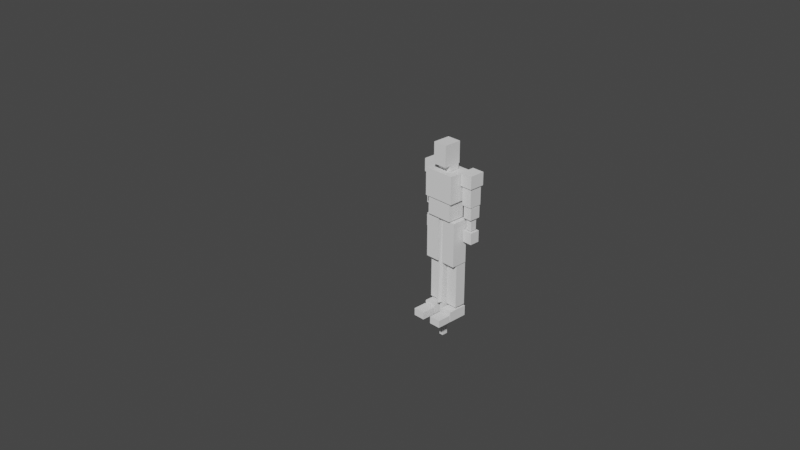 # Source: boxchar_0_1_0.blend  (saved by Blender 2.90.8; exported with 4.5.12 LTS)
import bpy
from mathutils import Matrix  # noqa: F401  (used for matrix-valued properties, if any)

bpy.ops.wm.read_factory_settings(use_empty=True)
scene = bpy.context.scene
scene.name = 'Scene'

# ---- collections
col_collection = bpy.data.collections.new('Collection'); scene.collection.children.link(col_collection)
col_assets = bpy.data.collections.new('Assets'); scene.collection.children.link(col_assets)

# ---- world
world_world = bpy.data.worlds.new('World'); scene.world = world_world
world_world.use_nodes = True; world_world.node_tree.nodes.clear()
_N = world_world.node_tree.nodes; _L = world_world.node_tree.links
n0 = _N.new('ShaderNodeOutputWorld'); n0.name = 'World Output'; n0.location = (300, 300)
n1 = _N.new('ShaderNodeBackground'); n1.name = 'Background'; n1.location = (10, 300)
n1.inputs[0].default_value = (0.05088, 0.05088, 0.05088, 1.0)
_L.new(n1.outputs[0], n0.inputs[0])
n0.is_active_output = True
world_world.color = (0.05088, 0.05088, 0.05088)
world_world.use_sun_shadow = False
world_world.sun_shadow_jitter_overblur = 0.0

# ---- cameras
cam_camera = bpy.data.cameras.new('Camera')
cam_camera.clip_end = 100.0
cam_camera.ortho_scale = 7.314

# ---- meshes
me_cube = bpy.data.meshes.new('Cube')
me_cube.from_pydata([(-0.148, -0.09978, 1.177), (-0.148, -0.09978, 1.377), (-0.148, 0.09978, 1.177), (0.148, -0.09978, 1.177), (0.148, -0.09978, 1.377), (0.148, 0.09978, 1.377), (-0.1769, -0.1143, 1.383), (-0.1769, 0.1482, 1.383), (0.1769, -0.1143, 1.383), (0.1769, 0.1482, 1.383), (0.1769, 0.1482, 1.693), (-0.08012, 0.09032, 1.757), (0.08012, -0.02859, 1.697), (0.08012, -0.02859, 1.757), (0.08012, 0.09032, 1.697), (0.08012, 0.09032, 1.757), (-0.08044, 0.1021, 1.758), (0.08044, -0.09973, 1.758), (0.08044, -0.09973, 1.996), (0.08044, 0.1021, 1.996), (-0.1859, 0.1939, 1.706), (-0.1859, 0.1939, 1.56), (-0.1859, 0.01815, 1.706), (-0.1859, 0.01815, 1.56), (-0.3276, 0.1939, 1.706), (-0.3276, 0.1939, 1.56), (-0.3276, 0.01815, 1.706), (-0.3276, 0.01815, 1.56), (-0.1917, -0.07189, 0.6584), (-0.1917, -0.07189, 1.162), (-0.1917, 0.1119, 0.6584), (-0.1917, 0.1119, 1.162), (-0.03145, -0.07189, 0.6584), (-0.03145, -0.07189, 1.162), (-0.03145, 0.1119, 0.6584), (-0.03145, 0.1119, 1.162), (-0.1835, -0.01046, 0.1477), (-0.1835, -0.01046, 0.651), (-0.1835, 0.1182, 0.1477), (-0.1835, 0.1182, 0.651), (-0.05091, -0.01046, 0.1477), (-0.05091, -0.01046, 0.651), (-0.05091, 0.1182, 0.1477), (-0.05091, 0.1182, 0.651), (-0.3146, 0.034, 1.345), (-0.3146, 0.034, 1.552), (-0.3146, 0.1781, 1.345), (-0.3146, 0.1781, 1.552), (-0.1989, 0.034, 1.345), (-0.1989, 0.034, 1.552), (-0.1989, 0.1781, 1.345), (-0.1989, 0.1781, 1.552), (-0.3144, 0.04368, 1.203), (-0.3144, 0.04368, 1.334), (-0.3144, 0.1684, 1.203), (-0.3144, 0.1684, 1.334), (-0.2142, 0.04368, 1.203), (-0.2142, 0.04368, 1.334), (-0.2142, 0.1684, 1.203), (-0.2142, 0.1684, 1.334), (-0.2975, 0.07046, 1.07), (-0.2975, 0.07046, 1.2), (-0.2975, 0.1416, 1.07), (-0.2975, 0.1416, 1.2), (-0.2311, 0.07046, 1.07), (-0.2311, 0.07046, 1.2), (-0.2311, 0.1416, 1.07), (-0.2311, 0.1416, 1.2), (-0.3193, 0.04898, 0.9271), (-0.3193, 0.04898, 1.057), (-0.3193, 0.1631, 0.9271), (-0.3193, 0.1631, 1.057), (-0.2093, 0.04898, 0.9271), (-0.2093, 0.04898, 1.057), (-0.2093, 0.1631, 0.9271), (-0.2093, 0.1631, 1.057), (-0.1835, -0.08966, 0.001021), (-0.1835, -0.08966, 0.1189), (-0.1835, 0.1332, 0.001021), (-0.1835, 0.1332, 0.1189), (-0.05091, -0.08966, 0.001021), (-0.05091, -0.08966, 0.1189), (-0.05091, 0.1332, 0.001021), (-0.05091, 0.1332, 0.1189), (-0.1835, -0.2564, 0.001021), (-0.1835, -0.2564, 0.08497), (-0.1835, -0.1013, 0.001021), (-0.1835, -0.1013, 0.08497), (-0.05091, -0.2564, 0.001021), (-0.05091, -0.2564, 0.08497), (-0.05091, -0.1013, 0.001021), (-0.05091, -0.1013, 0.08497), (0.148, 0.09978, 1.177), (-0.148, 0.09978, 1.377), (0.1769, -0.1143, 1.693), (-0.1769, -0.1143, 1.693), (-0.1769, 0.1482, 1.693), (-0.08012, -0.02859, 1.697), (-0.08012, -0.02859, 1.757), (-0.08012, 0.09032, 1.697), (0.08044, 0.1021, 1.758), (-0.08044, -0.09973, 1.758), (-0.08044, -0.09973, 1.996), (-0.08044, 0.1021, 1.996), (0.1859, 0.1939, 1.706), (0.1859, 0.1939, 1.56), (0.1859, 0.01815, 1.706), (0.1859, 0.01815, 1.56), (0.3276, 0.1939, 1.706), (0.3276, 0.1939, 1.56), (0.3276, 0.01815, 1.706), (0.3276, 0.01815, 1.56), (0.1917, -0.07189, 0.6584), (0.1917, -0.07189, 1.162), (0.1917, 0.1119, 0.6584), (0.1917, 0.1119, 1.162), (0.03145, -0.07189, 0.6584), (0.03145, -0.07189, 1.162), (0.03145, 0.1119, 0.6584), (0.03145, 0.1119, 1.162), (0.1835, -0.01046, 0.1477), (0.1835, -0.01046, 0.651), (0.1835, 0.1182, 0.1477), (0.1835, 0.1182, 0.651), (0.05091, -0.01046, 0.1477), (0.05091, -0.01046, 0.651), (0.05091, 0.1182, 0.1477), (0.05091, 0.1182, 0.651), (0.3146, 0.034, 1.345), (0.3146, 0.034, 1.552), (0.3146, 0.1781, 1.345), (0.3146, 0.1781, 1.552), (0.1989, 0.034, 1.345), (0.1989, 0.034, 1.552), (0.1989, 0.1781, 1.345), (0.1989, 0.1781, 1.552), (0.3144, 0.04368, 1.203), (0.3144, 0.04368, 1.334), (0.3144, 0.1684, 1.203), (0.3144, 0.1684, 1.334), (0.2142, 0.04368, 1.203), (0.2142, 0.04368, 1.334), (0.2142, 0.1684, 1.203), (0.2142, 0.1684, 1.334), (0.2975, 0.07046, 1.07), (0.2975, 0.07046, 1.2), (0.2975, 0.1416, 1.07), (0.2975, 0.1416, 1.2), (0.2311, 0.07046, 1.07), (0.2311, 0.07046, 1.2), (0.2311, 0.1416, 1.07), (0.2311, 0.1416, 1.2), (0.3193, 0.04898, 0.9271), (0.3193, 0.04898, 1.057), (0.3193, 0.1631, 0.9271), (0.3193, 0.1631, 1.057), (0.2093, 0.04898, 0.9271), (0.2093, 0.04898, 1.057), (0.2093, 0.1631, 0.9271), (0.2093, 0.1631, 1.057), (0.1835, -0.08966, 0.001021), (0.1835, -0.08966, 0.1189), (0.1835, 0.1332, 0.001021), (0.1835, 0.1332, 0.1189), (0.05091, -0.08966, 0.001021), (0.05091, -0.08966, 0.1189), (0.05091, 0.1332, 0.001021), (0.05091, 0.1332, 0.1189), (0.1835, -0.2564, 0.001021), (0.1835, -0.2564, 0.08497), (0.1835, -0.1013, 0.001021), (0.1835, -0.1013, 0.08497), (0.05091, -0.2564, 0.001021), (0.05091, -0.2564, 0.08497), (0.05091, -0.1013, 0.001021), (0.05091, -0.1013, 0.08497)], [], [(0, 1, 93, 2), (2, 93, 5, 92), (92, 5, 4, 3), (3, 4, 1, 0), (2, 92, 3, 0), (5, 93, 1, 4), (6, 95, 96, 7), (7, 96, 10, 9), (9, 10, 94, 8), (8, 94, 95, 6), (7, 9, 8, 6), (10, 96, 95, 94), (97, 98, 11, 99), (99, 11, 15, 14), (14, 15, 13, 12), (12, 13, 98, 97), (99, 14, 12, 97), (15, 11, 98, 13), (101, 102, 103, 16), (16, 103, 19, 100), (100, 19, 18, 17), (17, 18, 102, 101), (16, 100, 17, 101), (19, 103, 102, 18), (25, 21, 23, 27), (25, 24, 20, 21), (27, 26, 24, 25), (23, 22, 26, 27), (20, 24, 26, 22), (21, 20, 22, 23), (28, 29, 31, 30), (30, 31, 35, 34), (34, 35, 33, 32), (32, 33, 29, 28), (30, 34, 32, 28), (35, 31, 29, 33), (36, 37, 39, 38), (38, 39, 43, 42), (42, 43, 41, 40), (40, 41, 37, 36), (38, 42, 40, 36), (43, 39, 37, 41), (44, 45, 47, 46), (46, 47, 51, 50), (50, 51, 49, 48), (48, 49, 45, 44), (46, 50, 48, 44), (51, 47, 45, 49), (52, 53, 55, 54), (54, 55, 59, 58), (58, 59, 57, 56), (56, 57, 53, 52), (54, 58, 56, 52), (59, 55, 53, 57), (60, 61, 63, 62), (62, 63, 67, 66), (66, 67, 65, 64), (64, 65, 61, 60), (62, 66, 64, 60), (67, 63, 61, 65), (68, 69, 71, 70), (70, 71, 75, 74), (74, 75, 73, 72), (72, 73, 69, 68), (70, 74, 72, 68), (75, 71, 69, 73), (76, 77, 79, 78), (78, 79, 83, 82), (82, 83, 81, 80), (80, 81, 77, 76), (78, 82, 80, 76), (83, 79, 77, 81), (84, 85, 87, 86), (86, 87, 91, 90), (90, 91, 89, 88), (88, 89, 85, 84), (86, 90, 88, 84), (91, 87, 85, 89), (109, 111, 107, 105), (109, 105, 104, 108), (111, 109, 108, 110), (107, 111, 110, 106), (104, 106, 110, 108), (105, 107, 106, 104), (112, 114, 115, 113), (114, 118, 119, 115), (118, 116, 117, 119), (116, 112, 113, 117), (114, 112, 116, 118), (119, 117, 113, 115), (120, 122, 123, 121), (122, 126, 127, 123), (126, 124, 125, 127), (124, 120, 121, 125), (122, 120, 124, 126), (127, 125, 121, 123), (128, 130, 131, 129), (130, 134, 135, 131), (134, 132, 133, 135), (132, 128, 129, 133), (130, 128, 132, 134), (135, 133, 129, 131), (136, 138, 139, 137), (138, 142, 143, 139), (142, 140, 141, 143), (140, 136, 137, 141), (138, 136, 140, 142), (143, 141, 137, 139), (144, 146, 147, 145), (146, 150, 151, 147), (150, 148, 149, 151), (148, 144, 145, 149), (146, 144, 148, 150), (151, 149, 145, 147), (152, 154, 155, 153), (154, 158, 159, 155), (158, 156, 157, 159), (156, 152, 153, 157), (154, 152, 156, 158), (159, 157, 153, 155), (160, 162, 163, 161), (162, 166, 167, 163), (166, 164, 165, 167), (164, 160, 161, 165), (162, 160, 164, 166), (167, 165, 161, 163), (168, 170, 171, 169), (170, 174, 175, 171), (174, 172, 173, 175), (172, 168, 169, 173), (170, 168, 172, 174), (175, 173, 169, 171)])
_uv = me_cube.uv_layers.new(name='UVMap')
_uv.uv.foreach_set('vector', [0.375, 0.0, 0.625, 0.0, 0.625, 0.25, 0.375, 0.25, 0.375, 0.25, 0.625, 0.25, 0.625, 0.5, 0.375, 0.5, 0.375, 0.5, 0.625, 0.5, 0.625, 0.75, 0.375, 0.75, 0.375, 0.75, 0.625, 0.75, 0.625, 1.0, 0.375, 1.0, 0.125, 0.5, 0.375, 0.5, 0.375, 0.75, 0.125, 0.75, 0.625, 0.5, 0.875, 0.5, 0.875, 0.75, 0.625, 0.75, 0.375, 0.0, 0.625, 0.0, 0.625, 0.25, 0.375, 0.25, 0.375, 0.25, 0.625, 0.25, 0.625, 0.5, 0.375, 0.5, 0.375, 0.5, 0.625, 0.5, 0.625, 0.75, 0.375, 0.75, 0.375, 0.75, 0.625, 0.75, 0.625, 1.0, 0.375, 1.0, 0.125, 0.5, 0.375, 0.5, 0.375, 0.75, 0.125, 0.75, 0.625, 0.5, 0.875, 0.5, 0.875, 0.75, 0.625, 0.75, 0.375, 0.0, 0.625, 0.0, 0.625, 0.25, 0.375, 0.25, 0.375, 0.25, 0.625, 0.25, 0.625, 0.5, 0.375, 0.5, 0.375, 0.5, 0.625, 0.5, 0.625, 0.75, 0.375, 0.75, 0.375, 0.75, 0.625, 0.75, 0.625, 1.0, 0.375, 1.0, 0.125, 0.5, 0.375, 0.5, 0.375, 0.75, 0.125, 0.75, 0.625, 0.5, 0.875, 0.5, 0.875, 0.75, 0.625, 0.75, 0.375, 0.0, 0.625, 0.0, 0.625, 0.25, 0.375, 0.25, 0.375, 0.25, 0.625, 0.25, 0.625, 0.5, 0.375, 0.5, 0.375, 0.5, 0.625, 0.5, 0.625, 0.75, 0.375, 0.75, 0.375, 0.75, 0.625, 0.75, 0.625, 1.0, 0.375, 1.0, 0.125, 0.5, 0.375, 0.5, 0.375, 0.75, 0.125, 0.75, 0.625, 0.5, 0.875, 0.5, 0.875, 0.75, 0.625, 0.75, 0.125, 0.5, 0.375, 0.5, 0.375, 0.75, 0.125, 0.75, 0.375, 0.25, 0.625, 0.25, 0.625, 0.5, 0.375, 0.5, 0.375, 0.0, 0.625, 0.0, 0.625, 0.25, 0.375, 0.25, 0.375, 0.75, 0.625, 0.75, 0.625, 1.0, 0.375, 1.0, 0.625, 0.5, 0.875, 0.5, 0.875, 0.75, 0.625, 0.75, 0.375, 0.5, 0.625, 0.5, 0.625, 0.75, 0.375, 0.75, 0.375, 0.0, 0.625, 0.0, 0.625, 0.25, 0.375, 0.25, 0.375, 0.25, 0.625, 0.25, 0.625, 0.5, 0.375, 0.5, 0.375, 0.5, 0.625, 0.5, 0.625, 0.75, 0.375, 0.75, 0.375, 0.75, 0.625, 0.75, 0.625, 1.0, 0.375, 1.0, 0.125, 0.5, 0.375, 0.5, 0.375, 0.75, 0.125, 0.75, 0.625, 0.5, 0.875, 0.5, 0.875, 0.75, 0.625, 0.75, 0.375, 0.0, 0.625, 0.0, 0.625, 0.25, 0.375, 0.25, 0.375, 0.25, 0.625, 0.25, 0.625, 0.5, 0.375, 0.5, 0.375, 0.5, 0.625, 0.5, 0.625, 0.75, 0.375, 0.75, 0.375, 0.75, 0.625, 0.75, 0.625, 1.0, 0.375, 1.0, 0.125, 0.5, 0.375, 0.5, 0.375, 0.75, 0.125, 0.75, 0.625, 0.5, 0.875, 0.5, 0.875, 0.75, 0.625, 0.75, 0.375, 0.0, 0.625, 0.0, 0.625, 0.25, 0.375, 0.25, 0.375, 0.25, 0.625, 0.25, 0.625, 0.5, 0.375, 0.5, 0.375, 0.5, 0.625, 0.5, 0.625, 0.75, 0.375, 0.75, 0.375, 0.75, 0.625, 0.75, 0.625, 1.0, 0.375, 1.0, 0.125, 0.5, 0.375, 0.5, 0.375, 0.75, 0.125, 0.75, 0.625, 0.5, 0.875, 0.5, 0.875, 0.75, 0.625, 0.75, 0.375, 0.0, 0.625, 0.0, 0.625, 0.25, 0.375, 0.25, 0.375, 0.25, 0.625, 0.25, 0.625, 0.5, 0.375, 0.5, 0.375, 0.5, 0.625, 0.5, 0.625, 0.75, 0.375, 0.75, 0.375, 0.75, 0.625, 0.75, 0.625, 1.0, 0.375, 1.0, 0.125, 0.5, 0.375, 0.5, 0.375, 0.75, 0.125, 0.75, 0.625, 0.5, 0.875, 0.5, 0.875, 0.75, 0.625, 0.75, 0.375, 0.0, 0.625, 0.0, 0.625, 0.25, 0.375, 0.25, 0.375, 0.25, 0.625, 0.25, 0.625, 0.5, 0.375, 0.5, 0.375, 0.5, 0.625, 0.5, 0.625, 0.75, 0.375, 0.75, 0.375, 0.75, 0.625, 0.75, 0.625, 1.0, 0.375, 1.0, 0.125, 0.5, 0.375, 0.5, 0.375, 0.75, 0.125, 0.75, 0.625, 0.5, 0.875, 0.5, 0.875, 0.75, 0.625, 0.75, 0.375, 0.0, 0.625, 0.0, 0.625, 0.25, 0.375, 0.25, 0.375, 0.25, 0.625, 0.25, 0.625, 0.5, 0.375, 0.5, 0.375, 0.5, 0.625, 0.5, 0.625, 0.75, 0.375, 0.75, 0.375, 0.75, 0.625, 0.75, 0.625, 1.0, 0.375, 1.0, 0.125, 0.5, 0.375, 0.5, 0.375, 0.75, 0.125, 0.75, 0.625, 0.5, 0.875, 0.5, 0.875, 0.75, 0.625, 0.75, 0.375, 0.0, 0.625, 0.0, 0.625, 0.25, 0.375, 0.25, 0.375, 0.25, 0.625, 0.25, 0.625, 0.5, 0.375, 0.5, 0.375, 0.5, 0.625, 0.5, 0.625, 0.75, 0.375, 0.75, 0.375, 0.75, 0.625, 0.75, 0.625, 1.0, 0.375, 1.0, 0.125, 0.5, 0.375, 0.5, 0.375, 0.75, 0.125, 0.75, 0.625, 0.5, 0.875, 0.5, 0.875, 0.75, 0.625, 0.75, 0.375, 0.0, 0.625, 0.0, 0.625, 0.25, 0.375, 0.25, 0.375, 0.25, 0.625, 0.25, 0.625, 0.5, 0.375, 0.5, 0.375, 0.5, 0.625, 0.5, 0.625, 0.75, 0.375, 0.75, 0.375, 0.75, 0.625, 0.75, 0.625, 1.0, 0.375, 1.0, 0.125, 0.5, 0.375, 0.5, 0.375, 0.75, 0.125, 0.75, 0.625, 0.5, 0.875, 0.5, 0.875, 0.75, 0.625, 0.75, 0.125, 0.5, 0.125, 0.75, 0.375, 0.75, 0.375, 0.5, 0.375, 0.25, 0.375, 0.5, 0.625, 0.5, 0.625, 0.25, 0.375, 0.0, 0.375, 0.25, 0.625, 0.25, 0.625, 0.0, 0.375, 0.75, 0.375, 1.0, 0.625, 1.0, 0.625, 0.75, 0.625, 0.5, 0.625, 0.75, 0.875, 0.75, 0.875, 0.5, 0.375, 0.5, 0.375, 0.75, 0.625, 0.75, 0.625, 0.5, 0.375, 0.0, 0.375, 0.25, 0.625, 0.25, 0.625, 0.0, 0.375, 0.25, 0.375, 0.5, 0.625, 0.5, 0.625, 0.25, 0.375, 0.5, 0.375, 0.75, 0.625, 0.75, 0.625, 0.5, 0.375, 0.75, 0.375, 1.0, 0.625, 1.0, 0.625, 0.75, 0.125, 0.5, 0.125, 0.75, 0.375, 0.75, 0.375, 0.5, 0.625, 0.5, 0.625, 0.75, 0.875, 0.75, 0.875, 0.5, 0.375, 0.0, 0.375, 0.25, 0.625, 0.25, 0.625, 0.0, 0.375, 0.25, 0.375, 0.5, 0.625, 0.5, 0.625, 0.25, 0.375, 0.5, 0.375, 0.75, 0.625, 0.75, 0.625, 0.5, 0.375, 0.75, 0.375, 1.0, 0.625, 1.0, 0.625, 0.75, 0.125, 0.5, 0.125, 0.75, 0.375, 0.75, 0.375, 0.5, 0.625, 0.5, 0.625, 0.75, 0.875, 0.75, 0.875, 0.5, 0.375, 0.0, 0.375, 0.25, 0.625, 0.25, 0.625, 0.0, 0.375, 0.25, 0.375, 0.5, 0.625, 0.5, 0.625, 0.25, 0.375, 0.5, 0.375, 0.75, 0.625, 0.75, 0.625, 0.5, 0.375, 0.75, 0.375, 1.0, 0.625, 1.0, 0.625, 0.75, 0.125, 0.5, 0.125, 0.75, 0.375, 0.75, 0.375, 0.5, 0.625, 0.5, 0.625, 0.75, 0.875, 0.75, 0.875, 0.5, 0.375, 0.0, 0.375, 0.25, 0.625, 0.25, 0.625, 0.0, 0.375, 0.25, 0.375, 0.5, 0.625, 0.5, 0.625, 0.25, 0.375, 0.5, 0.375, 0.75, 0.625, 0.75, 0.625, 0.5, 0.375, 0.75, 0.375, 1.0, 0.625, 1.0, 0.625, 0.75, 0.125, 0.5, 0.125, 0.75, 0.375, 0.75, 0.375, 0.5, 0.625, 0.5, 0.625, 0.75, 0.875, 0.75, 0.875, 0.5, 0.375, 0.0, 0.375, 0.25, 0.625, 0.25, 0.625, 0.0, 0.375, 0.25, 0.375, 0.5, 0.625, 0.5, 0.625, 0.25, 0.375, 0.5, 0.375, 0.75, 0.625, 0.75, 0.625, 0.5, 0.375, 0.75, 0.375, 1.0, 0.625, 1.0, 0.625, 0.75, 0.125, 0.5, 0.125, 0.75, 0.375, 0.75, 0.375, 0.5, 0.625, 0.5, 0.625, 0.75, 0.875, 0.75, 0.875, 0.5, 0.375, 0.0, 0.375, 0.25, 0.625, 0.25, 0.625, 0.0, 0.375, 0.25, 0.375, 0.5, 0.625, 0.5, 0.625, 0.25, 0.375, 0.5, 0.375, 0.75, 0.625, 0.75, 0.625, 0.5, 0.375, 0.75, 0.375, 1.0, 0.625, 1.0, 0.625, 0.75, 0.125, 0.5, 0.125, 0.75, 0.375, 0.75, 0.375, 0.5, 0.625, 0.5, 0.625, 0.75, 0.875, 0.75, 0.875, 0.5, 0.375, 0.0, 0.375, 0.25, 0.625, 0.25, 0.625, 0.0, 0.375, 0.25, 0.375, 0.5, 0.625, 0.5, 0.625, 0.25, 0.375, 0.5, 0.375, 0.75, 0.625, 0.75, 0.625, 0.5, 0.375, 0.75, 0.375, 1.0, 0.625, 1.0, 0.625, 0.75, 0.125, 0.5, 0.125, 0.75, 0.375, 0.75, 0.375, 0.5, 0.625, 0.5, 0.625, 0.75, 0.875, 0.75, 0.875, 0.5, 0.375, 0.0, 0.375, 0.25, 0.625, 0.25, 0.625, 0.0, 0.375, 0.25, 0.375, 0.5, 0.625, 0.5, 0.625, 0.25, 0.375, 0.5, 0.375, 0.75, 0.625, 0.75, 0.625, 0.5, 0.375, 0.75, 0.375, 1.0, 0.625, 1.0, 0.625, 0.75, 0.125, 0.5, 0.125, 0.75, 0.375, 0.75, 0.375, 0.5, 0.625, 0.5, 0.625, 0.75, 0.875, 0.75, 0.875, 0.5])
me_cube.use_remesh_fix_poles = True
me_cube.use_remesh_preserve_attributes = False
me_cube.use_mirror_vertex_groups = False
me_cube.update()
me_cube_001 = bpy.data.meshes.new('Cube.001')
me_cube_001.from_pydata([(-0.02332, -0.03343, -0.2553), (-0.02332, -0.03343, 0.1405), (-0.02332, 0.03343, -0.2553), (-0.02332, 0.03343, 0.1405), (0.02332, -0.03343, -0.2553), (0.02332, -0.03343, 0.1405), (0.02332, 0.03343, -0.2553), (0.02332, 0.03343, 0.1405), (-0.02255, -0.06199, 0.1714), (-0.02255, 0.06199, 0.1714), (0.02255, 0.06199, 0.1714), (0.02255, -0.06199, 0.1714), (-0.02255, -0.01908, 1.352), (-0.02255, 0.06199, 1.352), (0.02255, 0.06199, 1.352), (0.02255, -0.01908, 1.352), (0.009663, -0.09899, 0.1714), (-0.009663, -0.09899, 0.1714), (0.009663, -0.05608, 1.352), (-0.009663, -0.05608, 1.352), (-0.01041, -0.01908, 1.433), (-0.01041, 0.06199, 1.433), (0.01041, 0.06199, 1.433), (0.01041, -0.01908, 1.433), (0.009508, -0.04661, 1.405), (-0.009508, -0.04661, 1.405)], [], [(0, 1, 3, 2), (2, 3, 7, 6), (6, 7, 5, 4), (4, 5, 1, 0), (2, 6, 4, 0), (5, 7, 10, 11), (9, 8, 12, 13), (3, 1, 8, 9), (1, 5, 11, 8), (7, 3, 9, 10), (14, 13, 21, 22), (12, 19, 25, 20), (10, 9, 13, 14), (11, 10, 14, 15), (17, 16, 18, 19), (8, 11, 16, 17), (11, 15, 18, 16), (12, 8, 17, 19), (22, 21, 20, 23), (23, 20, 25, 24), (18, 15, 23, 24), (15, 14, 22, 23), (13, 12, 20, 21), (19, 18, 24, 25)])
_uv = me_cube_001.uv_layers.new(name='UVMap')
_uv.uv.foreach_set('vector', [0.375, 0.0, 0.625, 0.0, 0.625, 0.25, 0.375, 0.25, 0.375, 0.25, 0.625, 0.25, 0.625, 0.5, 0.375, 0.5, 0.375, 0.5, 0.625, 0.5, 0.625, 0.75, 0.375, 0.75, 0.375, 0.75, 0.625, 0.75, 0.625, 1.0, 0.375, 1.0, 0.125, 0.5, 0.375, 0.5, 0.375, 0.75, 0.125, 0.75, 0.625, 0.75, 0.625, 0.5, 0.625, 0.5, 0.625, 0.75, 0.625, 0.25, 0.625, 0.0, 0.625, 0.0, 0.625, 0.25, 0.625, 0.25, 0.625, 0.0, 0.625, 0.0, 0.625, 0.25, 0.625, 1.0, 0.625, 0.75, 0.625, 0.75, 0.625, 1.0, 0.625, 0.5, 0.625, 0.25, 0.625, 0.25, 0.625, 0.5, 0.625, 0.5, 0.625, 0.25, 0.625, 0.25, 0.625, 0.5, 0.625, 0.0, 0.625, 0.0, 0.625, 0.0, 0.625, 0.0, 0.625, 0.5, 0.625, 0.25, 0.625, 0.25, 0.625, 0.5, 0.625, 0.75, 0.625, 0.5, 0.625, 0.5, 0.625, 0.75, 0.625, 1.0, 0.625, 0.75, 0.625, 0.75, 0.625, 1.0, 0.625, 1.0, 0.625, 0.75, 0.625, 0.75, 0.625, 1.0, 0.625, 0.75, 0.625, 0.75, 0.625, 0.75, 0.625, 0.75, 0.625, 0.0, 0.625, 0.0, 0.625, 0.0, 0.625, 0.0, 0.625, 0.5, 0.875, 0.5, 0.875, 0.75, 0.625, 0.75, 0.625, 0.75, 0.875, 0.75, 0.875, 0.75, 0.625, 0.75, 0.625, 0.75, 0.625, 0.75, 0.625, 0.75, 0.625, 0.75, 0.625, 0.75, 0.625, 0.5, 0.625, 0.5, 0.625, 0.75, 0.625, 0.25, 0.625, 0.0, 0.625, 0.0, 0.625, 0.25, 0.625, 1.0, 0.625, 0.75, 0.625, 0.75, 0.625, 1.0])
me_cube_001.use_remesh_fix_poles = True
me_cube_001.use_remesh_preserve_attributes = False
me_cube_001.use_mirror_x = True
me_cube_001.update()
arm_armature = bpy.data.armatures.new('Armature')  # bones are not reproduced

# ---- objects
ob_camera = bpy.data.objects.new('Camera', cam_camera)
ob_boxchar1 = bpy.data.objects.new('BoxChar1', me_cube)
ob_armature = bpy.data.objects.new('Armature', arm_armature)
ob_sword1 = bpy.data.objects.new('Sword1', me_cube_001)

# ---- transforms, parenting, visibility, modifiers, constraints
ob_camera.location = (7.182, -7.417, 6.192)
ob_camera.rotation_euler = (1.109, 0.0, 0.8149)
ob_camera.lock_rotations_4d = False
ob_camera.empty_display_type = 'ARROWS'
ob_camera.color = (0.0, 0.0, 0.0, 0.0)
ob_camera.display_type = 'WIRE'
ob_camera.lineart.crease_threshold = 0.0
ob_boxchar1.parent = ob_armature
ob_boxchar1.location = (0.0, 0.0, 0.0)
ob_boxchar1.lineart.crease_threshold = 0.0
_vg = ob_boxchar1.vertex_groups.new(name='Root')
_vg = ob_boxchar1.vertex_groups.new(name='TorsoL')
for _i, _w in zip([0, 1, 2, 3, 4, 5, 92, 93, 114, 118], [1.0, 1.0, 1.0, 1.0, 1.0, 1.0, 1.0, 1.0, 0.06207, 0.09855]): _vg.add([_i], _w, 'REPLACE')
_vg = ob_boxchar1.vertex_groups.new(name='TorsoU')
for _i, _w in zip([6, 7, 8, 9, 10, 94, 95, 96], [0.8222, 0.6909, 0.8287, 0.8791, 0.4213, 0.08642, 0.09371, 0.4213]): _vg.add([_i], _w, 'REPLACE')
_vg = ob_boxchar1.vertex_groups.new(name='Neck')
_vg.add([11, 12, 13, 14, 15, 97, 98, 99], 1.0, 'REPLACE')
_vg = ob_boxchar1.vertex_groups.new(name='Head')
_vg.add([16, 17, 18, 19, 100, 101, 102, 103], 1.0, 'REPLACE')
_vg = ob_boxchar1.vertex_groups.new(name='Collar_L')
_vg = ob_boxchar1.vertex_groups.new(name='ArmU_L')
for _i, _w in zip([104, 105, 106, 107, 108, 109, 110, 111, 128, 129, 130, 131, 132, 133, 134, 135], [0.2735, 0.8383, 0.4991, 0.6515, 0.5142, 0.8726, 0.5159, 0.6626, 1.0, 1.0, 1.0, 1.0, 1.0, 1.0, 1.0, 1.0]): _vg.add([_i], _w, 'REPLACE')
_vg = ob_boxchar1.vertex_groups.new(name='ArmL_L')
_vg.add([136, 137, 138, 139, 140, 141, 142, 143, 144, 145, 146, 147, 148, 149, 150, 151], 1.0, 'REPLACE')
_vg = ob_boxchar1.vertex_groups.new(name='Hand_L')
_vg.add([152, 153, 154, 155, 156, 157, 158, 159], 1.0, 'REPLACE')
_vg = ob_boxchar1.vertex_groups.new(name='Collar_R')
_vg = ob_boxchar1.vertex_groups.new(name='ArmU_R')
for _i, _w in zip([20, 21, 22, 23, 24, 25, 26, 27, 44, 45, 46, 47, 48, 49, 50, 51], [0.2735, 0.8383, 0.4991, 0.6515, 0.5142, 0.8726, 0.5159, 0.6626, 1.0, 1.0, 1.0, 1.0, 1.0, 1.0, 1.0, 1.0]): _vg.add([_i], _w, 'REPLACE')
_vg = ob_boxchar1.vertex_groups.new(name='ArmL_R')
_vg.add([52, 53, 54, 55, 56, 57, 58, 59, 60, 61, 62, 63, 64, 65, 66, 67], 1.0, 'REPLACE')
_vg = ob_boxchar1.vertex_groups.new(name='Hand_R')
_vg.add([68, 69, 70, 71, 72, 73, 74, 75], 1.0, 'REPLACE')
_vg = ob_boxchar1.vertex_groups.new(name='LegU_L')
for _i, _w in zip([112, 113, 114, 115, 116, 117, 118, 119], [0.5078, 0.9442, 0.5274, 0.8531, 0.5057, 0.855, 0.4919, 0.1971]): _vg.add([_i], _w, 'REPLACE')
_vg = ob_boxchar1.vertex_groups.new(name='LegL_L')
_vg.add([120, 121, 122, 123, 124, 125, 126, 127], 1.0, 'REPLACE')
_vg = ob_boxchar1.vertex_groups.new(name='Heel_L')
for _i, _w in zip([160, 161, 162, 163, 164, 165, 166, 167], [0.5265, 0.9001, 0.5058, 0.5174, 0.5379, 0.9032, 0.5075, 0.5206]): _vg.add([_i], _w, 'REPLACE')
_vg = ob_boxchar1.vertex_groups.new(name='Toe_L')
_vg.add([168, 169, 170, 171, 172, 173, 174, 175], 1.0, 'REPLACE')
_vg = ob_boxchar1.vertex_groups.new(name='LegU_R')
for _i, _w in zip([28, 29, 30, 31, 32, 33, 34, 35], [0.5245, 0.946, 0.7366, 0.86, 0.5407, 0.8577, 0.8956, 0.2058]): _vg.add([_i], _w, 'REPLACE')
_vg = ob_boxchar1.vertex_groups.new(name='LegL_R')
_vg.add([36, 37, 38, 39, 40, 41, 42, 43], 1.0, 'REPLACE')
_vg = ob_boxchar1.vertex_groups.new(name='Heel_R')
for _i, _w in zip([76, 77, 78, 79, 80, 81, 82, 83], [0.5265, 0.9001, 0.5058, 0.5174, 0.5379, 0.9032, 0.5075, 0.5206]): _vg.add([_i], _w, 'REPLACE')
_vg = ob_boxchar1.vertex_groups.new(name='Toe_R')
_vg.add([84, 85, 86, 87, 88, 89, 90, 91], 1.0, 'REPLACE')
_m = ob_boxchar1.modifiers.new('Armature', 'ARMATURE')
_m.object = ob_armature
ob_armature.location = (0.0, 0.0, 0.0)
ob_armature.track_axis = 'POS_Z'
ob_armature.up_axis = 'Y'
ob_armature.show_in_front = True
ob_armature.lineart.crease_threshold = 0.0
ob_sword1.location = (0.0, 0.0, 0.0)
ob_sword1.lineart.crease_threshold = 0.0
ob_sword1.use_mesh_mirror_x = True

# ---- collection membership
col_collection.objects.link(ob_camera)
col_collection.objects.link(ob_boxchar1)
col_collection.objects.link(ob_armature)
col_assets.objects.link(ob_sword1)

# ---- scene / render settings (as saved in the file)
scene.camera = ob_camera
scene.frame_start = 1; scene.frame_end = 250; scene.frame_set(0)
scene.render.engine = 'BLENDER_EEVEE_NEXT'
scene.cycles.use_denoising = False
scene.cycles.samples = 128
scene.cycles.sampling_pattern = 'TABULATED_SOBOL'
scene.cycles.use_adaptive_sampling = False
scene.cycles.use_light_tree = False
scene.view_settings.view_transform = 'Filmic'
bpy.context.view_layer.update()

# ---- added for rendering (the .blend has no usable light): sun
light_auto_sun = bpy.data.lights.new('AutoSun', 'SUN')
light_auto_sun.energy = 3.0
light_auto_sun.angle = 0.0523599
ob_auto_sun = bpy.data.objects.new('AutoSun', light_auto_sun)
scene.collection.objects.link(ob_auto_sun)
ob_auto_sun.rotation_euler = (0.872665, 0.174533, 0.523599)
bpy.context.view_layer.update()
